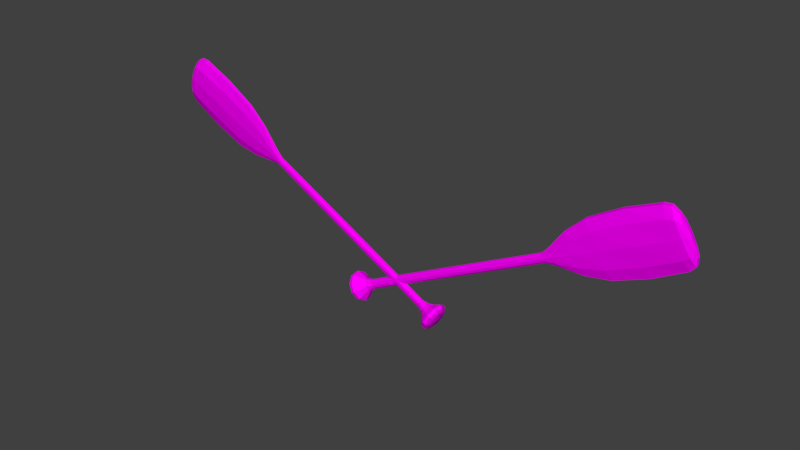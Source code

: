 # Source: MilkyRowBoth.blend  (saved by Blender 2.79.0; exported with 4.5.12 LTS)
import bpy
from mathutils import Matrix  # noqa: F401  (used for matrix-valued properties, if any)

bpy.ops.wm.read_factory_settings(use_empty=True)
scene = bpy.context.scene
scene.name = 'Scene'

# ---- collections
col_collection_1 = bpy.data.collections.new('Collection 1'); scene.collection.children.link(col_collection_1)
col_cookieflexrig = bpy.data.collections.new('cookieFlexRig')  # instanced only; not linked into the scene

# ---- images (referenced by path relative to the original .blend; pixels are not part of the script)
import os
ASSET_DIR = os.environ.get("B2B_ASSET_DIR", "")  # directory of the original .blend (textures are referenced by path, not embedded)
HERE = os.path.dirname(os.path.abspath(__file__))  # packed textures are extracted next to this script under _unpacked/

def load_image(name, relpath, width, height, colorspace="sRGB"):
    """Load a texture the original file referenced (path relative to the .blend, or extracted next to this script)."""
    p = next((c for c in (os.path.join(HERE, relpath), os.path.join(ASSET_DIR, relpath)) if relpath and os.path.exists(c)), "")
    if p:
        img = bpy.data.images.load(p, check_existing=True)
        img.name = name
    else:  # same state as the original file: an image datablock whose file is absent (Cycles renders it pink)
        img = bpy.data.images.new(name, width, height)
        img.source = "FILE"
        img.filepath = "//" + (relpath or name)
    img.colorspace_settings.name = colorspace
    return img
img_1_jpg = load_image('1.jpg', '1.jpg', 1024, 1024, 'sRGB')

# ---- materials (node trees are filled in below, after node groups)
mat_wood = bpy.data.materials.new('Wood')
mat_wood.alpha_threshold = 0.0
mat_wood.roughness = 0.5

# ---- material node trees
mat_wood.use_nodes = True; mat_wood.node_tree.nodes.clear()
_N = mat_wood.node_tree.nodes; _L = mat_wood.node_tree.links
n0 = _N.new('ShaderNodeOutputMaterial'); n0.name = 'Material Output'; n0.location = (300, 300)
n1 = _N.new('ShaderNodeBsdfDiffuse'); n1.name = 'Diffuse BSDF'; n1.location = (67, 304)
n2 = _N.new('ShaderNodeTexImage'); n2.name = 'Image Texture'; n2.location = (-105, 326)
n2.width = 140
n2.image = img_1_jpg
_L.new(n1.outputs[0], n0.inputs[0])
_L.new(n2.outputs[0], n1.inputs[0])
n0.is_active_output = True

# ---- world
world_world = bpy.data.worlds.new('World'); scene.world = world_world
world_world.color = (0.05088, 0.05088, 0.05088)
world_world.use_sun_shadow = False
world_world.sun_shadow_jitter_overblur = 0.0
world_world.cycles.sampling_method = 'MANUAL'

# ---- meshes
me_circle_001 = bpy.data.meshes.new('Circle.001')
me_circle_001.from_pydata([(8.069e-08, 3.301, -0.6099), (-2.171, 2.67, -0.6099), (-3.513, 1.02, -0.6099), (-3.513, -1.02, -0.6099), (-2.171, -2.67, -0.6099), (4.036e-07, -3.301, -0.6099), (2.171, -2.67, -0.6099), (3.513, -1.02, -0.6099), (3.513, 1.02, -0.6099), (2.171, 2.67, -0.6099), (8.595e-08, 4.477, -1.544), (-2.945, 3.622, -1.544), (-4.765, 1.384, -1.544), (-4.765, -1.384, -1.544), (-2.945, -3.622, -1.544), (5.24e-07, -4.477, -1.544), (2.945, -3.622, -1.544), (4.765, -1.384, -1.544), (4.765, 1.384, -1.544), (2.945, 3.622, -1.544), (8.221e-08, 4.621, -2.996), (-3.039, 3.738, -2.996), (-4.918, 1.428, -2.996), (-4.918, -1.428, -2.996), (-3.039, -3.738, -2.996), (5.343e-07, -4.621, -2.996), (3.039, -3.738, -2.996), (4.918, -1.428, -2.996), (4.918, 1.428, -2.996), (3.039, 3.738, -2.996), (-1.192e-08, 3.576e-08, -0.04654), (4.204, 1.247, -4.074), (4.204, -1.247, -4.074), (2.598, -3.264, -4.074), (4.554e-07, -4.034, -4.074), (-2.598, -3.264, -4.074), (-4.204, -1.247, -4.074), (-4.204, 1.247, -4.074), (-2.598, 3.264, -4.074), (6.893e-08, 4.034, -4.074), (2.598, 3.264, -4.074), (2.234, 0.5219, -7.54), (2.234, -0.5219, -7.54), (1.381, -1.366, -7.54), (2.308e-07, -1.689, -7.54), (-1.381, -1.366, -7.54), (-2.234, -0.5219, -7.54), (-2.234, 0.5219, -7.54), (-1.381, 1.366, -7.54), (2.545e-08, 1.689, -7.54), (1.381, 1.366, -7.54), (1.612, 0.339, -10.52), (1.612, -0.339, -10.52), (0.9962, -0.8874, -10.52), (1.665e-07, -1.097, -10.52), (-0.9962, -0.8874, -10.52), (-1.612, -0.339, -10.52), (-1.612, 0.339, -10.52), (-0.9962, 0.8874, -10.52), (1.836e-08, 1.097, -10.52), (0.9962, 0.8874, -10.52), (-3.244, 0.9116, -5.397), (-3.244, -0.9116, -5.397), (3.491e-07, -2.95, -5.397), (2.005, -2.387, -5.397), (3.244, 0.9116, -5.397), (2.005, 2.387, -5.397), (-2.005, 2.387, -5.397), (-2.005, -2.387, -5.397), (3.244, -0.9116, -5.397), (5.093e-08, 2.95, -5.397), (1.612, 0.2897, -103.4), (1.612, -0.2897, -103.4), (0.9962, -0.7585, -103.4), (1.665e-07, -0.9376, -103.4), (-0.9962, -0.7585, -103.4), (-1.612, -0.2897, -103.4), (-1.612, 0.2897, -103.4), (-0.9962, 0.7585, -103.4), (1.836e-08, 0.9376, -103.4), (0.9962, 0.7585, -103.4), (1.612, 0.3642, -56.95), (0.9962, 0.9535, -56.95), (-0.9962, 0.9535, -56.95), (-1.612, 0.3642, -56.95), (-0.9962, -0.9535, -56.95), (1.665e-07, -1.179, -56.95), (1.612, -0.3642, -56.95), (1.836e-08, 1.179, -56.95), (-1.612, -0.3642, -56.95), (0.9962, -0.9535, -56.95), (2.69, 0.2939, -107.0), (2.69, -0.2939, -107.0), (1.663, -0.7694, -107.0), (2.859e-07, -0.951, -107.0), (-1.663, -0.7694, -107.0), (-2.69, -0.2939, -107.0), (-2.69, 0.2939, -107.0), (-1.663, 0.7694, -107.0), (3.863e-08, 0.951, -107.0), (1.663, 0.7694, -107.0), (7.125, 0.4172, -117.9), (7.125, -0.4172, -117.9), (4.403, -1.092, -117.9), (7.715e-07, -1.272, -117.9), (-4.403, -1.092, -117.9), (-7.125, -0.4172, -117.9), (-7.125, 0.4172, -117.9), (-4.403, 1.092, -117.9), (1.166e-07, 1.311, -117.9), (4.403, 1.092, -117.9), (9.709, 0.5373, -128.8), (9.709, -0.5373, -128.8), (6.001, -1.407, -128.8), (1.072e-06, -1.661, -128.8), (-6.001, -1.407, -128.8), (-9.709, -0.5373, -128.8), (-9.709, 0.5373, -128.8), (-6.001, 1.407, -128.8), (1.793e-07, 1.622, -128.8), (6.001, 1.407, -128.8), (10.57, 0.6262, -144.9), (10.57, -0.6262, -144.9), (6.532, -1.639, -144.9), (1.15e-06, -2.047, -144.9), (-6.532, -1.639, -144.9), (-10.57, -0.6262, -144.9), (-10.57, 0.6262, -144.9), (-6.532, 1.639, -144.9), (1.785e-07, 2.026, -144.9), (6.532, 1.639, -144.9), (9.882, 0.7574, -160.9), (9.882, -0.7574, -160.9), (6.108, -1.983, -160.9), (1.069e-06, -2.283, -160.9), (-6.108, -1.983, -160.9), (-9.882, -0.7574, -160.9), (-9.882, 0.7574, -160.9), (-6.108, 1.983, -160.9), (1.607e-07, 2.227, -160.9), (6.108, 1.983, -160.9), (8.929, 0.7574, -163.9), (8.929, -0.7574, -163.9), (5.518, -1.983, -163.9), (9.751e-07, -2.339, -163.9), (-5.518, -1.983, -163.9), (-8.929, -0.7574, -163.9), (-8.929, 0.7574, -163.9), (-5.518, 1.983, -163.9), (1.544e-07, 2.227, -163.9), (5.518, 1.983, -163.9), (6.467, 0.5486, -165.7), (6.467, -0.5486, -165.7), (3.997, -1.436, -165.7), (7.458e-07, -1.775, -165.7), (-3.997, -1.436, -165.7), (-6.467, -0.5486, -165.7), (-6.467, 0.5486, -165.7), (-3.997, 1.436, -165.7), (1.513e-07, 1.775, -165.7), (3.997, 1.436, -165.7), (-2.384e-08, -2.146e-07, -166.4)], [], [(0, 9, 19, 10), (7, 6, 16, 17), (4, 3, 13, 14), (1, 0, 10, 11), (8, 7, 17, 18), (5, 4, 14, 15), (2, 1, 11, 12), (9, 8, 18, 19), (6, 5, 15, 16), (3, 2, 12, 13), (0, 1, 30), (3, 4, 30), (6, 7, 30), (9, 0, 30), (17, 16, 26, 27), (14, 13, 23, 24), (11, 10, 20, 21), (18, 17, 27, 28), (15, 14, 24, 25), (12, 11, 21, 22), (19, 18, 28, 29), (16, 15, 25, 26), (13, 12, 22, 23), (10, 19, 29, 20), (7, 8, 30), (4, 5, 30), (1, 2, 30), (8, 9, 30), (5, 6, 30), (2, 3, 30), (21, 20, 39, 38), (28, 27, 32, 31), (25, 24, 35, 34), (22, 21, 38, 37), (29, 28, 31, 40), (26, 25, 34, 33), (23, 22, 37, 36), (20, 29, 40, 39), (27, 26, 33, 32), (24, 23, 36, 35), (62, 61, 47, 46), (64, 63, 44, 43), (66, 65, 41, 50), (61, 67, 48, 47), (63, 68, 45, 44), (65, 69, 42, 41), (67, 70, 49, 48), (70, 66, 50, 49), (68, 62, 46, 45), (69, 64, 43, 42), (43, 44, 54, 53), (50, 41, 51, 60), (47, 48, 58, 57), (44, 45, 55, 54), (41, 42, 52, 51), (48, 49, 59, 58), (45, 46, 56, 55), (42, 43, 53, 52), (49, 50, 60, 59), (46, 47, 57, 56), (32, 33, 64, 69), (35, 36, 62, 68), (39, 40, 66, 70), (38, 39, 70, 67), (31, 32, 69, 65), (34, 35, 68, 63), (37, 38, 67, 61), (40, 31, 65, 66), (33, 34, 63, 64), (36, 37, 61, 62), (82, 81, 71, 80), (84, 83, 78, 77), (86, 85, 75, 74), (81, 87, 72, 71), (83, 88, 79, 78), (85, 89, 76, 75), (87, 90, 73, 72), (88, 82, 80, 79), (89, 84, 77, 76), (90, 86, 74, 73), (53, 54, 86, 90), (56, 57, 84, 89), (59, 60, 82, 88), (52, 53, 90, 87), (55, 56, 89, 85), (58, 59, 88, 83), (51, 52, 87, 81), (54, 55, 85, 86), (57, 58, 83, 84), (60, 51, 81, 82), (74, 75, 95, 94), (71, 72, 92, 91), (78, 79, 99, 98), (75, 76, 96, 95), (72, 73, 93, 92), (79, 80, 100, 99), (76, 77, 97, 96), (73, 74, 94, 93), (80, 71, 91, 100), (77, 78, 98, 97), (95, 96, 106, 105), (92, 93, 103, 102), (99, 100, 110, 109), (96, 97, 107, 106), (93, 94, 104, 103), (100, 91, 101, 110), (97, 98, 108, 107), (94, 95, 105, 104), (91, 92, 102, 101), (98, 99, 109, 108), (102, 103, 113, 112), (109, 110, 120, 119), (106, 107, 117, 116), (103, 104, 114, 113), (110, 101, 111, 120), (107, 108, 118, 117), (104, 105, 115, 114), (101, 102, 112, 111), (108, 109, 119, 118), (105, 106, 116, 115), (119, 120, 130, 129), (116, 117, 127, 126), (113, 114, 124, 123), (120, 111, 121, 130), (117, 118, 128, 127), (114, 115, 125, 124), (111, 112, 122, 121), (118, 119, 129, 128), (115, 116, 126, 125), (112, 113, 123, 122), (126, 127, 137, 136), (123, 124, 134, 133), (130, 121, 131, 140), (127, 128, 138, 137), (124, 125, 135, 134), (121, 122, 132, 131), (128, 129, 139, 138), (125, 126, 136, 135), (122, 123, 133, 132), (129, 130, 140, 139), (133, 134, 144, 143), (140, 131, 141, 150), (137, 138, 148, 147), (134, 135, 145, 144), (131, 132, 142, 141), (138, 139, 149, 148), (135, 136, 146, 145), (132, 133, 143, 142), (139, 140, 150, 149), (136, 137, 147, 146), (150, 141, 151, 160), (147, 148, 158, 157), (144, 145, 155, 154), (141, 142, 152, 151), (148, 149, 159, 158), (145, 146, 156, 155), (142, 143, 153, 152), (149, 150, 160, 159), (146, 147, 157, 156), (143, 144, 154, 153), (154, 155, 161), (151, 152, 161), (158, 159, 161), (155, 156, 161), (152, 153, 161), (159, 160, 161), (156, 157, 161), (153, 154, 161), (160, 151, 161), (157, 158, 161)])
_uv = me_circle_001.uv_layers.new(name='UVMap')
_uv.uv.foreach_set('vector', [0.1878, 1.744, 0.1751, 1.718, 0.1843, 1.708, 0.2101, 1.736, 0.1529, 1.699, 0.1419, 1.696, 0.1437, 1.688, 0.1562, 1.691, 0.119, 1.695, 0.108, 1.698, 0.1051, 1.69, 0.1175, 1.688, 0.08515, 1.716, 0.07138, 1.741, 0.05022, 1.731, 0.07658, 1.706, 0.1636, 1.705, 0.1529, 1.699, 0.1562, 1.691, 0.1687, 1.697, 0.1305, 1.694, 0.119, 1.695, 0.1175, 1.688, 0.1306, 1.687, 0.0971, 1.704, 0.08515, 1.716, 0.07658, 1.706, 0.0923, 1.695, 0.1751, 1.718, 0.1636, 1.705, 0.1687, 1.697, 0.1843, 1.708, 0.1419, 1.696, 0.1305, 1.694, 0.1306, 1.687, 0.1437, 1.688, 0.108, 1.698, 0.0971, 1.704, 0.0923, 1.695, 0.1051, 1.69, 0.07138, 1.741, 0.08515, 1.716, 0.1296, 1.737, 0.108, 1.698, 0.119, 1.695, 0.1296, 1.737, 0.1419, 1.696, 0.1529, 1.699, 0.1296, 1.737, 0.1751, 1.718, 0.1878, 1.744, 0.1296, 1.737, 0.1562, 1.691, 0.1437, 1.688, 0.145, 1.682, 0.1583, 1.684, 0.1175, 1.688, 0.1051, 1.69, 0.103, 1.684, 0.1164, 1.681, 0.07658, 1.706, 0.05022, 1.731, 0.03633, 1.713, 0.0708, 1.696, 0.1687, 1.697, 0.1562, 1.691, 0.1583, 1.684, 0.172, 1.69, 0.1306, 1.687, 0.1175, 1.688, 0.1164, 1.681, 0.1307, 1.68, 0.0923, 1.695, 0.07658, 1.706, 0.0708, 1.696, 0.08912, 1.688, 0.1843, 1.708, 0.1687, 1.697, 0.172, 1.69, 0.1907, 1.698, 0.1437, 1.688, 0.1306, 1.687, 0.1307, 1.68, 0.145, 1.682, 0.1051, 1.69, 0.0923, 1.695, 0.08912, 1.688, 0.103, 1.684, 0.2101, 1.736, 0.1843, 1.708, 0.1907, 1.698, 0.2256, 1.717, 0.1529, 1.699, 0.1636, 1.705, 0.1296, 1.737, 0.119, 1.695, 0.1305, 1.694, 0.1296, 1.737, 0.08515, 1.716, 0.0971, 1.704, 0.1296, 1.737, 0.1636, 1.705, 0.1751, 1.718, 0.1296, 1.737, 0.1305, 1.694, 0.1419, 1.696, 0.1296, 1.737, 0.0971, 1.704, 0.108, 1.698, 0.1296, 1.737, 0.0708, 1.696, 0.03633, 1.713, 0.03321, 1.694, 0.06618, 1.686, 0.172, 1.69, 0.1583, 1.684, 0.1597, 1.678, 0.1754, 1.681, 0.1307, 1.68, 0.1164, 1.681, 0.1163, 1.675, 0.1308, 1.674, 0.08912, 1.688, 0.0708, 1.696, 0.06618, 1.686, 0.08618, 1.68, 0.1907, 1.698, 0.172, 1.69, 0.1754, 1.681, 0.1959, 1.688, 0.145, 1.682, 0.1307, 1.68, 0.1308, 1.674, 0.1453, 1.675, 0.103, 1.684, 0.08912, 1.688, 0.08618, 1.68, 0.1017, 1.677, 0.2256, 1.717, 0.1907, 1.698, 0.1959, 1.688, 0.2299, 1.698, 0.1583, 1.684, 0.145, 1.682, 0.1453, 1.675, 0.1597, 1.678, 0.1164, 1.681, 0.103, 1.684, 0.1017, 1.677, 0.1163, 1.675, 0.09984, 1.664, 0.08391, 1.667, 0.08447, 1.638, 0.09833, 1.637, 0.1466, 1.664, 0.131, 1.664, 0.1314, 1.638, 0.1491, 1.638, 0.1992, 1.67, 0.1786, 1.667, 0.1789, 1.638, 0.1961, 1.636, 0.08391, 1.667, 0.06387, 1.669, 0.06767, 1.636, 0.08447, 1.638, 0.131, 1.664, 0.1153, 1.663, 0.1137, 1.637, 0.1314, 1.638, 0.1786, 1.667, 0.1621, 1.666, 0.1647, 1.638, 0.1789, 1.638, 0.06387, 1.669, 0.03595, 1.668, 0.04693, 1.632, 0.06767, 1.636, 0.2283, 1.671, 0.1992, 1.67, 0.1961, 1.636, 0.2176, 1.632, 0.1153, 1.663, 0.09984, 1.664, 0.09833, 1.637, 0.1137, 1.637, 0.1621, 1.666, 0.1466, 1.664, 0.1491, 1.638, 0.1647, 1.638, 0.1491, 1.638, 0.1314, 1.638, 0.1315, 1.591, 0.1486, 1.59, 0.1961, 1.636, 0.1789, 1.638, 0.1743, 1.589, 0.1879, 1.588, 0.08447, 1.638, 0.06767, 1.636, 0.07549, 1.589, 0.08897, 1.59, 0.1314, 1.638, 0.1137, 1.637, 0.1146, 1.59, 0.1315, 1.591, 0.1789, 1.638, 0.1647, 1.638, 0.1623, 1.59, 0.1743, 1.589, 0.06767, 1.636, 0.04693, 1.632, 0.05907, 1.587, 0.07549, 1.589, 0.1137, 1.637, 0.09833, 1.637, 0.1009, 1.59, 0.1146, 1.59, 0.1647, 1.638, 0.1491, 1.638, 0.1486, 1.59, 0.1623, 1.59, 0.2176, 1.632, 0.1961, 1.636, 0.1879, 1.588, 0.2045, 1.586, 0.09833, 1.637, 0.08447, 1.638, 0.08897, 1.59, 0.1009, 1.59, 0.1597, 1.678, 0.1453, 1.675, 0.1466, 1.664, 0.1621, 1.666, 0.1163, 1.675, 0.1017, 1.677, 0.09984, 1.664, 0.1153, 1.663, 0.2299, 1.698, 0.1959, 1.688, 0.1992, 1.67, 0.2283, 1.671, 0.06618, 1.686, 0.03321, 1.694, 0.03595, 1.668, 0.06387, 1.669, 0.1754, 1.681, 0.1597, 1.678, 0.1621, 1.666, 0.1786, 1.667, 0.1308, 1.674, 0.1163, 1.675, 0.1153, 1.663, 0.131, 1.664, 0.08618, 1.68, 0.06618, 1.686, 0.06387, 1.669, 0.08391, 1.667, 0.1959, 1.688, 0.1754, 1.681, 0.1786, 1.667, 0.1992, 1.67, 0.1453, 1.675, 0.1308, 1.674, 0.131, 1.664, 0.1466, 1.664, 0.1017, 1.677, 0.08618, 1.68, 0.08391, 1.667, 0.09984, 1.664, 0.1806, 0.8401, 0.1671, 0.8402, 0.1601, 0.09164, 0.1733, 0.09434, 0.0823, 0.841, 0.06878, 0.8411, 0.06161, 0.09536, 0.07473, 0.09245, 0.1247, 0.8406, 0.1084, 0.8408, 0.09981, 0.09084, 0.1174, 0.09066, 0.1671, 0.8402, 0.1545, 0.8403, 0.1487, 0.09069, 0.1601, 0.09164, 0.06878, 0.8411, 0.05241, 0.8413, 0.04543, 0.09914, 0.06161, 0.09536, 0.1084, 0.8408, 0.0949, 0.8409, 0.08609, 0.09116, 0.09981, 0.09084, 0.1545, 0.8403, 0.141, 0.8405, 0.135, 0.09058, 0.1487, 0.09069, 0.197, 0.8399, 0.1806, 0.8401, 0.1733, 0.09434, 0.1895, 0.09785, 0.0949, 0.8409, 0.0823, 0.841, 0.07473, 0.09245, 0.08609, 0.09116, 0.141, 0.8405, 0.1247, 0.8406, 0.1174, 0.09066, 0.135, 0.09058, 0.1486, 1.59, 0.1315, 1.591, 0.1247, 0.8406, 0.141, 0.8405, 0.1009, 1.59, 0.08897, 1.59, 0.0823, 0.841, 0.0949, 0.8409, 0.2045, 1.586, 0.1879, 1.588, 0.1806, 0.8401, 0.197, 0.8399, 0.1623, 1.59, 0.1486, 1.59, 0.141, 0.8405, 0.1545, 0.8403, 0.1146, 1.59, 0.1009, 1.59, 0.0949, 0.8409, 0.1084, 0.8408, 0.07549, 1.589, 0.05907, 1.587, 0.05241, 0.8413, 0.06878, 0.8411, 0.1743, 1.589, 0.1623, 1.59, 0.1545, 0.8403, 0.1671, 0.8402, 0.1315, 1.591, 0.1146, 1.59, 0.1084, 0.8408, 0.1247, 0.8406, 0.08897, 1.59, 0.07549, 1.589, 0.06878, 0.8411, 0.0823, 0.841, 0.1879, 1.588, 0.1743, 1.589, 0.1671, 0.8402, 0.1806, 0.8401, 0.1174, 0.09066, 0.09981, 0.09084, 0.08967, 0.02601, 0.117, 0.02637, 0.1601, 0.09164, 0.1487, 0.09069, 0.1626, 0.02452, 0.1718, 0.02661, 0.06161, 0.09536, 0.04543, 0.09914, 0.02373, 0.04906, 0.04667, 0.0362, 0.09981, 0.09084, 0.08609, 0.09116, 0.0714, 0.02511, 0.08967, 0.02601, 0.1487, 0.09069, 0.135, 0.09058, 0.1443, 0.02564, 0.1626, 0.02452, 0.1895, 0.09785, 0.1733, 0.09434, 0.1874, 0.03523, 0.2104, 0.04773, 0.08609, 0.09116, 0.07473, 0.09245, 0.06221, 0.02734, 0.0714, 0.02511, 0.135, 0.09058, 0.1174, 0.09066, 0.117, 0.02637, 0.1443, 0.02564, 0.1733, 0.09434, 0.1601, 0.09164, 0.1718, 0.02661, 0.1874, 0.03523, 0.07473, 0.09245, 0.06161, 0.09536, 0.04667, 0.0362, 0.06221, 0.02734, 0.08967, 0.02601, 0.0714, 0.02511, 0.02257, -0.1446, 0.05896, -0.1427, 0.1626, 0.02452, 0.1443, 0.02564, 0.173, -0.1433, 0.2094, -0.1456, 0.2104, 0.04773, 0.1874, 0.03523, 0.2532, -0.124, 0.3095, -0.09158, 0.0714, 0.02511, 0.06221, 0.02734, 0.0116, -0.142, 0.02257, -0.1446, 0.1443, 0.02564, 0.117, 0.02637, 0.116, -0.1417, 0.173, -0.1433, 0.1874, 0.03523, 0.1718, 0.02661, 0.2203, -0.143, 0.2532, -0.124, 0.06221, 0.02734, 0.04667, 0.0362, -0.02114, -0.1226, 0.0116, -0.142, 0.117, 0.02637, 0.08967, 0.02601, 0.05896, -0.1427, 0.116, -0.1417, 0.1718, 0.02661, 0.1626, 0.02452, 0.2094, -0.1456, 0.2203, -0.143, 0.04667, 0.0362, 0.02373, 0.04906, -0.0773, -0.08953, -0.02114, -0.1226, 0.2094, -0.1456, 0.173, -0.1433, 0.1868, -0.2798, 0.2322, -0.2821, 0.3095, -0.09158, 0.2532, -0.124, 0.2931, -0.269, 0.3793, -0.2468, 0.02257, -0.1446, 0.0116, -0.142, -0.01466, -0.2799, -0.001516, -0.2812, 0.173, -0.1433, 0.116, -0.1417, 0.1154, -0.2782, 0.1868, -0.2798, 0.2532, -0.124, 0.2203, -0.143, 0.2454, -0.2808, 0.2931, -0.269, 0.0116, -0.142, -0.02114, -0.1226, -0.06245, -0.2677, -0.01466, -0.2799, 0.116, -0.1417, 0.05896, -0.1427, 0.04403, -0.2793, 0.1154, -0.2782, 0.2203, -0.143, 0.2094, -0.1456, 0.2322, -0.2821, 0.2454, -0.2808, -0.02114, -0.1226, -0.0773, -0.08953, -0.1488, -0.2447, -0.06245, -0.2677, 0.05896, -0.1427, 0.02257, -0.1446, -0.001516, -0.2812, 0.04403, -0.2793, 0.3793, -0.2468, 0.2931, -0.269, 0.2972, -0.4778, 0.3987, -0.5017, -0.001516, -0.2812, -0.01466, -0.2799, -0.01549, -0.4688, -0.001872, -0.4671, 0.1868, -0.2798, 0.1154, -0.2782, 0.1148, -0.4583, 0.1855, -0.4621, 0.2931, -0.269, 0.2454, -0.2808, 0.2449, -0.4693, 0.2972, -0.4778, -0.01466, -0.2799, -0.06245, -0.2677, -0.06796, -0.4771, -0.01549, -0.4688, 0.1154, -0.2782, 0.04403, -0.2793, 0.044, -0.4618, 0.1148, -0.4583, 0.2454, -0.2808, 0.2322, -0.2821, 0.2313, -0.4676, 0.2449, -0.4693, -0.06245, -0.2677, -0.1488, -0.2447, -0.1701, -0.5006, -0.06796, -0.4771, 0.04403, -0.2793, -0.001516, -0.2812, -0.001872, -0.4671, 0.044, -0.4618, 0.2322, -0.2821, 0.1868, -0.2798, 0.1855, -0.4621, 0.2313, -0.4676, -0.001872, -0.4671, -0.01549, -0.4688, 0.02676, -0.6132, 0.03769, -0.6083, 0.1855, -0.4621, 0.1148, -0.4583, 0.1145, -0.6114, 0.1624, -0.6064, 0.2972, -0.4778, 0.2449, -0.4693, 0.2022, -0.6132, 0.2267, -0.6434, -0.01549, -0.4688, -0.06796, -0.4771, 0.002358, -0.6435, 0.02676, -0.6132, 0.1148, -0.4583, 0.044, -0.4618, 0.06657, -0.6064, 0.1145, -0.6114, 0.2449, -0.4693, 0.2313, -0.4676, 0.1915, -0.6085, 0.2022, -0.6132, -0.06796, -0.4771, -0.1701, -0.5006, -0.02271, -0.7443, 0.002358, -0.6435, 0.044, -0.4618, -0.001872, -0.4671, 0.03769, -0.6083, 0.06657, -0.6064, 0.2313, -0.4676, 0.1855, -0.4621, 0.1624, -0.6064, 0.1915, -0.6085, 0.3987, -0.5017, 0.2972, -0.4778, 0.2267, -0.6434, 0.2516, -0.7443, 0.1624, -0.6064, 0.1145, -0.6114, 0.1145, -0.6386, 0.1599, -0.6292, 0.2267, -0.6434, 0.2022, -0.6132, 0.1907, -0.6312, 0.196, -0.6592, 0.02676, -0.6132, 0.002358, -0.6435, 0.03302, -0.6592, 0.03837, -0.6315, 0.1145, -0.6114, 0.06657, -0.6064, 0.06903, -0.6292, 0.1145, -0.6386, 0.2022, -0.6132, 0.1915, -0.6085, 0.1826, -0.6264, 0.1907, -0.6312, 0.002358, -0.6435, -0.02271, -0.7443, 0.0462, -0.7426, 0.03302, -0.6592, 0.06657, -0.6064, 0.03769, -0.6083, 0.04614, -0.6261, 0.06903, -0.6292, 0.1915, -0.6085, 0.1624, -0.6064, 0.1599, -0.6292, 0.1826, -0.6264, 0.2516, -0.7443, 0.2267, -0.6434, 0.196, -0.6592, 0.1827, -0.7427, 0.03769, -0.6083, 0.02676, -0.6132, 0.03837, -0.6315, 0.04614, -0.6261, 0.196, -0.6592, 0.1907, -0.6312, 0.1785, -0.647, 0.1711, -0.6698, 0.03837, -0.6315, 0.03302, -0.6592, 0.05786, -0.6697, 0.05052, -0.6469, 0.1145, -0.6386, 0.06903, -0.6292, 0.07609, -0.647, 0.1145, -0.6601, 0.1907, -0.6312, 0.1826, -0.6264, 0.1722, -0.6415, 0.1785, -0.647, 0.03302, -0.6592, 0.0462, -0.7426, 0.08485, -0.725, 0.05786, -0.6697, 0.06903, -0.6292, 0.04614, -0.6261, 0.05667, -0.6415, 0.07609, -0.647, 0.1826, -0.6264, 0.1599, -0.6292, 0.1528, -0.647, 0.1722, -0.6415, 0.1827, -0.7427, 0.196, -0.6592, 0.1711, -0.6698, 0.1441, -0.7251, 0.04614, -0.6261, 0.03837, -0.6315, 0.05052, -0.6469, 0.05667, -0.6415, 0.1599, -0.6292, 0.1145, -0.6386, 0.1145, -0.6601, 0.1528, -0.647, 0.1145, -0.6601, 0.07609, -0.647, 0.1145, -0.7003, 0.1785, -0.647, 0.1722, -0.6415, 0.1145, -0.7003, 0.05786, -0.6697, 0.08485, -0.725, 0.1145, -0.7003, 0.07609, -0.647, 0.05667, -0.6415, 0.1145, -0.7003, 0.1722, -0.6415, 0.1528, -0.647, 0.1145, -0.7003, 0.1441, -0.7251, 0.1711, -0.6698, 0.1145, -0.7003, 0.05667, -0.6415, 0.05052, -0.6469, 0.1145, -0.7003, 0.1528, -0.647, 0.1145, -0.6601, 0.1145, -0.7003, 0.1711, -0.6698, 0.1785, -0.647, 0.1145, -0.7003, 0.05052, -0.6469, 0.05786, -0.6697, 0.1145, -0.7003])
me_circle_001.materials.append(mat_wood)
me_circle_001.use_remesh_preserve_volume = False
me_circle_001.use_remesh_preserve_attributes = False
me_circle_001.use_mirror_vertex_groups = False
me_circle_001.update()
me_circle = bpy.data.meshes.new('Circle')
me_circle.from_pydata([(8.069e-08, 3.301, -0.6099), (-2.171, 2.67, -0.6099), (-3.513, 1.02, -0.6099), (-3.513, -1.02, -0.6099), (-2.171, -2.67, -0.6099), (4.036e-07, -3.301, -0.6099), (2.171, -2.67, -0.6099), (3.513, -1.02, -0.6099), (3.513, 1.02, -0.6099), (2.171, 2.67, -0.6099), (8.595e-08, 4.477, -1.544), (-2.945, 3.622, -1.544), (-4.765, 1.384, -1.544), (-4.765, -1.384, -1.544), (-2.945, -3.622, -1.544), (5.24e-07, -4.477, -1.544), (2.945, -3.622, -1.544), (4.765, -1.384, -1.544), (4.765, 1.384, -1.544), (2.945, 3.622, -1.544), (8.221e-08, 4.621, -2.996), (-3.039, 3.738, -2.996), (-4.918, 1.428, -2.996), (-4.918, -1.428, -2.996), (-3.039, -3.738, -2.996), (5.343e-07, -4.621, -2.996), (3.039, -3.738, -2.996), (4.918, -1.428, -2.996), (4.918, 1.428, -2.996), (3.039, 3.738, -2.996), (-1.192e-08, 3.576e-08, -0.04654), (4.204, 1.247, -4.074), (4.204, -1.247, -4.074), (2.598, -3.264, -4.074), (4.554e-07, -4.034, -4.074), (-2.598, -3.264, -4.074), (-4.204, -1.247, -4.074), (-4.204, 1.247, -4.074), (-2.598, 3.264, -4.074), (6.893e-08, 4.034, -4.074), (2.598, 3.264, -4.074), (2.234, 0.5219, -7.54), (2.234, -0.5219, -7.54), (1.381, -1.366, -7.54), (2.308e-07, -1.689, -7.54), (-1.381, -1.366, -7.54), (-2.234, -0.5219, -7.54), (-2.234, 0.5219, -7.54), (-1.381, 1.366, -7.54), (2.545e-08, 1.689, -7.54), (1.381, 1.366, -7.54), (1.612, 0.339, -10.52), (1.612, -0.339, -10.52), (0.9962, -0.8874, -10.52), (1.665e-07, -1.097, -10.52), (-0.9962, -0.8874, -10.52), (-1.612, -0.339, -10.52), (-1.612, 0.339, -10.52), (-0.9962, 0.8874, -10.52), (1.836e-08, 1.097, -10.52), (0.9962, 0.8874, -10.52), (-3.244, 0.9116, -5.397), (-3.244, -0.9116, -5.397), (3.491e-07, -2.95, -5.397), (2.005, -2.387, -5.397), (3.244, 0.9116, -5.397), (2.005, 2.387, -5.397), (-2.005, 2.387, -5.397), (-2.005, -2.387, -5.397), (3.244, -0.9116, -5.397), (5.093e-08, 2.95, -5.397), (1.612, 0.2897, -103.4), (1.612, -0.2897, -103.4), (0.9962, -0.7585, -103.4), (1.665e-07, -0.9376, -103.4), (-0.9962, -0.7585, -103.4), (-1.612, -0.2897, -103.4), (-1.612, 0.2897, -103.4), (-0.9962, 0.7585, -103.4), (1.836e-08, 0.9376, -103.4), (0.9962, 0.7585, -103.4), (1.612, 0.3642, -56.95), (0.9962, 0.9535, -56.95), (-0.9962, 0.9535, -56.95), (-1.612, 0.3642, -56.95), (-0.9962, -0.9535, -56.95), (1.665e-07, -1.179, -56.95), (1.612, -0.3642, -56.95), (1.836e-08, 1.179, -56.95), (-1.612, -0.3642, -56.95), (0.9962, -0.9535, -56.95), (2.69, 0.2939, -107.0), (2.69, -0.2939, -107.0), (1.663, -0.7694, -107.0), (2.859e-07, -0.951, -107.0), (-1.663, -0.7694, -107.0), (-2.69, -0.2939, -107.0), (-2.69, 0.2939, -107.0), (-1.663, 0.7694, -107.0), (3.863e-08, 0.951, -107.0), (1.663, 0.7694, -107.0), (7.125, 0.4172, -117.9), (7.125, -0.4172, -117.9), (4.403, -1.092, -117.9), (7.715e-07, -1.272, -117.9), (-4.403, -1.092, -117.9), (-7.125, -0.4172, -117.9), (-7.125, 0.4172, -117.9), (-4.403, 1.092, -117.9), (1.166e-07, 1.311, -117.9), (4.403, 1.092, -117.9), (9.709, 0.5373, -128.8), (9.709, -0.5373, -128.8), (6.001, -1.407, -128.8), (1.072e-06, -1.661, -128.8), (-6.001, -1.407, -128.8), (-9.709, -0.5373, -128.8), (-9.709, 0.5373, -128.8), (-6.001, 1.407, -128.8), (1.793e-07, 1.622, -128.8), (6.001, 1.407, -128.8), (10.57, 0.6262, -144.9), (10.57, -0.6262, -144.9), (6.532, -1.639, -144.9), (1.15e-06, -2.047, -144.9), (-6.532, -1.639, -144.9), (-10.57, -0.6262, -144.9), (-10.57, 0.6262, -144.9), (-6.532, 1.639, -144.9), (1.785e-07, 2.026, -144.9), (6.532, 1.639, -144.9), (9.882, 0.7574, -160.9), (9.882, -0.7574, -160.9), (6.108, -1.983, -160.9), (1.069e-06, -2.283, -160.9), (-6.108, -1.983, -160.9), (-9.882, -0.7574, -160.9), (-9.882, 0.7574, -160.9), (-6.108, 1.983, -160.9), (1.607e-07, 2.227, -160.9), (6.108, 1.983, -160.9), (8.929, 0.7574, -163.9), (8.929, -0.7574, -163.9), (5.518, -1.983, -163.9), (9.751e-07, -2.339, -163.9), (-5.518, -1.983, -163.9), (-8.929, -0.7574, -163.9), (-8.929, 0.7574, -163.9), (-5.518, 1.983, -163.9), (1.544e-07, 2.227, -163.9), (5.518, 1.983, -163.9), (6.467, 0.5486, -165.7), (6.467, -0.5486, -165.7), (3.997, -1.436, -165.7), (7.458e-07, -1.775, -165.7), (-3.997, -1.436, -165.7), (-6.467, -0.5486, -165.7), (-6.467, 0.5486, -165.7), (-3.997, 1.436, -165.7), (1.513e-07, 1.775, -165.7), (3.997, 1.436, -165.7), (-2.384e-08, -2.146e-07, -166.4)], [], [(0, 9, 19, 10), (7, 6, 16, 17), (4, 3, 13, 14), (1, 0, 10, 11), (8, 7, 17, 18), (5, 4, 14, 15), (2, 1, 11, 12), (9, 8, 18, 19), (6, 5, 15, 16), (3, 2, 12, 13), (0, 1, 30), (3, 4, 30), (6, 7, 30), (9, 0, 30), (17, 16, 26, 27), (14, 13, 23, 24), (11, 10, 20, 21), (18, 17, 27, 28), (15, 14, 24, 25), (12, 11, 21, 22), (19, 18, 28, 29), (16, 15, 25, 26), (13, 12, 22, 23), (10, 19, 29, 20), (7, 8, 30), (4, 5, 30), (1, 2, 30), (8, 9, 30), (5, 6, 30), (2, 3, 30), (21, 20, 39, 38), (28, 27, 32, 31), (25, 24, 35, 34), (22, 21, 38, 37), (29, 28, 31, 40), (26, 25, 34, 33), (23, 22, 37, 36), (20, 29, 40, 39), (27, 26, 33, 32), (24, 23, 36, 35), (62, 61, 47, 46), (64, 63, 44, 43), (66, 65, 41, 50), (61, 67, 48, 47), (63, 68, 45, 44), (65, 69, 42, 41), (67, 70, 49, 48), (70, 66, 50, 49), (68, 62, 46, 45), (69, 64, 43, 42), (43, 44, 54, 53), (50, 41, 51, 60), (47, 48, 58, 57), (44, 45, 55, 54), (41, 42, 52, 51), (48, 49, 59, 58), (45, 46, 56, 55), (42, 43, 53, 52), (49, 50, 60, 59), (46, 47, 57, 56), (32, 33, 64, 69), (35, 36, 62, 68), (39, 40, 66, 70), (38, 39, 70, 67), (31, 32, 69, 65), (34, 35, 68, 63), (37, 38, 67, 61), (40, 31, 65, 66), (33, 34, 63, 64), (36, 37, 61, 62), (82, 81, 71, 80), (84, 83, 78, 77), (86, 85, 75, 74), (81, 87, 72, 71), (83, 88, 79, 78), (85, 89, 76, 75), (87, 90, 73, 72), (88, 82, 80, 79), (89, 84, 77, 76), (90, 86, 74, 73), (53, 54, 86, 90), (56, 57, 84, 89), (59, 60, 82, 88), (52, 53, 90, 87), (55, 56, 89, 85), (58, 59, 88, 83), (51, 52, 87, 81), (54, 55, 85, 86), (57, 58, 83, 84), (60, 51, 81, 82), (74, 75, 95, 94), (71, 72, 92, 91), (78, 79, 99, 98), (75, 76, 96, 95), (72, 73, 93, 92), (79, 80, 100, 99), (76, 77, 97, 96), (73, 74, 94, 93), (80, 71, 91, 100), (77, 78, 98, 97), (95, 96, 106, 105), (92, 93, 103, 102), (99, 100, 110, 109), (96, 97, 107, 106), (93, 94, 104, 103), (100, 91, 101, 110), (97, 98, 108, 107), (94, 95, 105, 104), (91, 92, 102, 101), (98, 99, 109, 108), (102, 103, 113, 112), (109, 110, 120, 119), (106, 107, 117, 116), (103, 104, 114, 113), (110, 101, 111, 120), (107, 108, 118, 117), (104, 105, 115, 114), (101, 102, 112, 111), (108, 109, 119, 118), (105, 106, 116, 115), (119, 120, 130, 129), (116, 117, 127, 126), (113, 114, 124, 123), (120, 111, 121, 130), (117, 118, 128, 127), (114, 115, 125, 124), (111, 112, 122, 121), (118, 119, 129, 128), (115, 116, 126, 125), (112, 113, 123, 122), (126, 127, 137, 136), (123, 124, 134, 133), (130, 121, 131, 140), (127, 128, 138, 137), (124, 125, 135, 134), (121, 122, 132, 131), (128, 129, 139, 138), (125, 126, 136, 135), (122, 123, 133, 132), (129, 130, 140, 139), (133, 134, 144, 143), (140, 131, 141, 150), (137, 138, 148, 147), (134, 135, 145, 144), (131, 132, 142, 141), (138, 139, 149, 148), (135, 136, 146, 145), (132, 133, 143, 142), (139, 140, 150, 149), (136, 137, 147, 146), (150, 141, 151, 160), (147, 148, 158, 157), (144, 145, 155, 154), (141, 142, 152, 151), (148, 149, 159, 158), (145, 146, 156, 155), (142, 143, 153, 152), (149, 150, 160, 159), (146, 147, 157, 156), (143, 144, 154, 153), (154, 155, 161), (151, 152, 161), (158, 159, 161), (155, 156, 161), (152, 153, 161), (159, 160, 161), (156, 157, 161), (153, 154, 161), (160, 151, 161), (157, 158, 161)])
_uv = me_circle.uv_layers.new(name='UVMap')
_uv.uv.foreach_set('vector', [0.1878, 1.744, 0.1751, 1.718, 0.1843, 1.708, 0.2101, 1.736, 0.1529, 1.699, 0.1419, 1.696, 0.1437, 1.688, 0.1562, 1.691, 0.119, 1.695, 0.108, 1.698, 0.1051, 1.69, 0.1175, 1.688, 0.08515, 1.716, 0.07138, 1.741, 0.05022, 1.731, 0.07658, 1.706, 0.1636, 1.705, 0.1529, 1.699, 0.1562, 1.691, 0.1687, 1.697, 0.1305, 1.694, 0.119, 1.695, 0.1175, 1.688, 0.1306, 1.687, 0.0971, 1.704, 0.08515, 1.716, 0.07658, 1.706, 0.0923, 1.695, 0.1751, 1.718, 0.1636, 1.705, 0.1687, 1.697, 0.1843, 1.708, 0.1419, 1.696, 0.1305, 1.694, 0.1306, 1.687, 0.1437, 1.688, 0.108, 1.698, 0.0971, 1.704, 0.0923, 1.695, 0.1051, 1.69, 0.07138, 1.741, 0.08515, 1.716, 0.1296, 1.737, 0.108, 1.698, 0.119, 1.695, 0.1296, 1.737, 0.1419, 1.696, 0.1529, 1.699, 0.1296, 1.737, 0.1751, 1.718, 0.1878, 1.744, 0.1296, 1.737, 0.1562, 1.691, 0.1437, 1.688, 0.145, 1.682, 0.1583, 1.684, 0.1175, 1.688, 0.1051, 1.69, 0.103, 1.684, 0.1164, 1.681, 0.07658, 1.706, 0.05022, 1.731, 0.03633, 1.713, 0.0708, 1.696, 0.1687, 1.697, 0.1562, 1.691, 0.1583, 1.684, 0.172, 1.69, 0.1306, 1.687, 0.1175, 1.688, 0.1164, 1.681, 0.1307, 1.68, 0.0923, 1.695, 0.07658, 1.706, 0.0708, 1.696, 0.08912, 1.688, 0.1843, 1.708, 0.1687, 1.697, 0.172, 1.69, 0.1907, 1.698, 0.1437, 1.688, 0.1306, 1.687, 0.1307, 1.68, 0.145, 1.682, 0.1051, 1.69, 0.0923, 1.695, 0.08912, 1.688, 0.103, 1.684, 0.2101, 1.736, 0.1843, 1.708, 0.1907, 1.698, 0.2256, 1.717, 0.1529, 1.699, 0.1636, 1.705, 0.1296, 1.737, 0.119, 1.695, 0.1305, 1.694, 0.1296, 1.737, 0.08515, 1.716, 0.0971, 1.704, 0.1296, 1.737, 0.1636, 1.705, 0.1751, 1.718, 0.1296, 1.737, 0.1305, 1.694, 0.1419, 1.696, 0.1296, 1.737, 0.0971, 1.704, 0.108, 1.698, 0.1296, 1.737, 0.0708, 1.696, 0.03633, 1.713, 0.03321, 1.694, 0.06618, 1.686, 0.172, 1.69, 0.1583, 1.684, 0.1597, 1.678, 0.1754, 1.681, 0.1307, 1.68, 0.1164, 1.681, 0.1163, 1.675, 0.1308, 1.674, 0.08912, 1.688, 0.0708, 1.696, 0.06618, 1.686, 0.08618, 1.68, 0.1907, 1.698, 0.172, 1.69, 0.1754, 1.681, 0.1959, 1.688, 0.145, 1.682, 0.1307, 1.68, 0.1308, 1.674, 0.1453, 1.675, 0.103, 1.684, 0.08912, 1.688, 0.08618, 1.68, 0.1017, 1.677, 0.2256, 1.717, 0.1907, 1.698, 0.1959, 1.688, 0.2299, 1.698, 0.1583, 1.684, 0.145, 1.682, 0.1453, 1.675, 0.1597, 1.678, 0.1164, 1.681, 0.103, 1.684, 0.1017, 1.677, 0.1163, 1.675, 0.09984, 1.664, 0.08391, 1.667, 0.08447, 1.638, 0.09833, 1.637, 0.1466, 1.664, 0.131, 1.664, 0.1314, 1.638, 0.1491, 1.638, 0.1992, 1.67, 0.1786, 1.667, 0.1789, 1.638, 0.1961, 1.636, 0.08391, 1.667, 0.06387, 1.669, 0.06767, 1.636, 0.08447, 1.638, 0.131, 1.664, 0.1153, 1.663, 0.1137, 1.637, 0.1314, 1.638, 0.1786, 1.667, 0.1621, 1.666, 0.1647, 1.638, 0.1789, 1.638, 0.06387, 1.669, 0.03595, 1.668, 0.04693, 1.632, 0.06767, 1.636, 0.2283, 1.671, 0.1992, 1.67, 0.1961, 1.636, 0.2176, 1.632, 0.1153, 1.663, 0.09984, 1.664, 0.09833, 1.637, 0.1137, 1.637, 0.1621, 1.666, 0.1466, 1.664, 0.1491, 1.638, 0.1647, 1.638, 0.1491, 1.638, 0.1314, 1.638, 0.1315, 1.591, 0.1486, 1.59, 0.1961, 1.636, 0.1789, 1.638, 0.1743, 1.589, 0.1879, 1.588, 0.08447, 1.638, 0.06767, 1.636, 0.07549, 1.589, 0.08897, 1.59, 0.1314, 1.638, 0.1137, 1.637, 0.1146, 1.59, 0.1315, 1.591, 0.1789, 1.638, 0.1647, 1.638, 0.1623, 1.59, 0.1743, 1.589, 0.06767, 1.636, 0.04693, 1.632, 0.05907, 1.587, 0.07549, 1.589, 0.1137, 1.637, 0.09833, 1.637, 0.1009, 1.59, 0.1146, 1.59, 0.1647, 1.638, 0.1491, 1.638, 0.1486, 1.59, 0.1623, 1.59, 0.2176, 1.632, 0.1961, 1.636, 0.1879, 1.588, 0.2045, 1.586, 0.09833, 1.637, 0.08447, 1.638, 0.08897, 1.59, 0.1009, 1.59, 0.1597, 1.678, 0.1453, 1.675, 0.1466, 1.664, 0.1621, 1.666, 0.1163, 1.675, 0.1017, 1.677, 0.09984, 1.664, 0.1153, 1.663, 0.2299, 1.698, 0.1959, 1.688, 0.1992, 1.67, 0.2283, 1.671, 0.06618, 1.686, 0.03321, 1.694, 0.03595, 1.668, 0.06387, 1.669, 0.1754, 1.681, 0.1597, 1.678, 0.1621, 1.666, 0.1786, 1.667, 0.1308, 1.674, 0.1163, 1.675, 0.1153, 1.663, 0.131, 1.664, 0.08618, 1.68, 0.06618, 1.686, 0.06387, 1.669, 0.08391, 1.667, 0.1959, 1.688, 0.1754, 1.681, 0.1786, 1.667, 0.1992, 1.67, 0.1453, 1.675, 0.1308, 1.674, 0.131, 1.664, 0.1466, 1.664, 0.1017, 1.677, 0.08618, 1.68, 0.08391, 1.667, 0.09984, 1.664, 0.1806, 0.8401, 0.1671, 0.8402, 0.1601, 0.09164, 0.1733, 0.09434, 0.0823, 0.841, 0.06878, 0.8411, 0.06161, 0.09536, 0.07473, 0.09245, 0.1247, 0.8406, 0.1084, 0.8408, 0.09981, 0.09084, 0.1174, 0.09066, 0.1671, 0.8402, 0.1545, 0.8403, 0.1487, 0.09069, 0.1601, 0.09164, 0.06878, 0.8411, 0.05241, 0.8413, 0.04543, 0.09914, 0.06161, 0.09536, 0.1084, 0.8408, 0.0949, 0.8409, 0.08609, 0.09116, 0.09981, 0.09084, 0.1545, 0.8403, 0.141, 0.8405, 0.135, 0.09058, 0.1487, 0.09069, 0.197, 0.8399, 0.1806, 0.8401, 0.1733, 0.09434, 0.1895, 0.09785, 0.0949, 0.8409, 0.0823, 0.841, 0.07473, 0.09245, 0.08609, 0.09116, 0.141, 0.8405, 0.1247, 0.8406, 0.1174, 0.09066, 0.135, 0.09058, 0.1486, 1.59, 0.1315, 1.591, 0.1247, 0.8406, 0.141, 0.8405, 0.1009, 1.59, 0.08897, 1.59, 0.0823, 0.841, 0.0949, 0.8409, 0.2045, 1.586, 0.1879, 1.588, 0.1806, 0.8401, 0.197, 0.8399, 0.1623, 1.59, 0.1486, 1.59, 0.141, 0.8405, 0.1545, 0.8403, 0.1146, 1.59, 0.1009, 1.59, 0.0949, 0.8409, 0.1084, 0.8408, 0.07549, 1.589, 0.05907, 1.587, 0.05241, 0.8413, 0.06878, 0.8411, 0.1743, 1.589, 0.1623, 1.59, 0.1545, 0.8403, 0.1671, 0.8402, 0.1315, 1.591, 0.1146, 1.59, 0.1084, 0.8408, 0.1247, 0.8406, 0.08897, 1.59, 0.07549, 1.589, 0.06878, 0.8411, 0.0823, 0.841, 0.1879, 1.588, 0.1743, 1.589, 0.1671, 0.8402, 0.1806, 0.8401, 0.1174, 0.09066, 0.09981, 0.09084, 0.08967, 0.02601, 0.117, 0.02637, 0.1601, 0.09164, 0.1487, 0.09069, 0.1626, 0.02452, 0.1718, 0.02661, 0.06161, 0.09536, 0.04543, 0.09914, 0.02373, 0.04906, 0.04667, 0.0362, 0.09981, 0.09084, 0.08609, 0.09116, 0.0714, 0.02511, 0.08967, 0.02601, 0.1487, 0.09069, 0.135, 0.09058, 0.1443, 0.02564, 0.1626, 0.02452, 0.1895, 0.09785, 0.1733, 0.09434, 0.1874, 0.03523, 0.2104, 0.04773, 0.08609, 0.09116, 0.07473, 0.09245, 0.06221, 0.02734, 0.0714, 0.02511, 0.135, 0.09058, 0.1174, 0.09066, 0.117, 0.02637, 0.1443, 0.02564, 0.1733, 0.09434, 0.1601, 0.09164, 0.1718, 0.02661, 0.1874, 0.03523, 0.07473, 0.09245, 0.06161, 0.09536, 0.04667, 0.0362, 0.06221, 0.02734, 0.08967, 0.02601, 0.0714, 0.02511, 0.02257, -0.1446, 0.05896, -0.1427, 0.1626, 0.02452, 0.1443, 0.02564, 0.173, -0.1433, 0.2094, -0.1456, 0.2104, 0.04773, 0.1874, 0.03523, 0.2532, -0.124, 0.3095, -0.09158, 0.0714, 0.02511, 0.06221, 0.02734, 0.0116, -0.142, 0.02257, -0.1446, 0.1443, 0.02564, 0.117, 0.02637, 0.116, -0.1417, 0.173, -0.1433, 0.1874, 0.03523, 0.1718, 0.02661, 0.2203, -0.143, 0.2532, -0.124, 0.06221, 0.02734, 0.04667, 0.0362, -0.02114, -0.1226, 0.0116, -0.142, 0.117, 0.02637, 0.08967, 0.02601, 0.05896, -0.1427, 0.116, -0.1417, 0.1718, 0.02661, 0.1626, 0.02452, 0.2094, -0.1456, 0.2203, -0.143, 0.04667, 0.0362, 0.02373, 0.04906, -0.0773, -0.08953, -0.02114, -0.1226, 0.2094, -0.1456, 0.173, -0.1433, 0.1868, -0.2798, 0.2322, -0.2821, 0.3095, -0.09158, 0.2532, -0.124, 0.2931, -0.269, 0.3793, -0.2468, 0.02257, -0.1446, 0.0116, -0.142, -0.01466, -0.2799, -0.001516, -0.2812, 0.173, -0.1433, 0.116, -0.1417, 0.1154, -0.2782, 0.1868, -0.2798, 0.2532, -0.124, 0.2203, -0.143, 0.2454, -0.2808, 0.2931, -0.269, 0.0116, -0.142, -0.02114, -0.1226, -0.06245, -0.2677, -0.01466, -0.2799, 0.116, -0.1417, 0.05896, -0.1427, 0.04403, -0.2793, 0.1154, -0.2782, 0.2203, -0.143, 0.2094, -0.1456, 0.2322, -0.2821, 0.2454, -0.2808, -0.02114, -0.1226, -0.0773, -0.08953, -0.1488, -0.2447, -0.06245, -0.2677, 0.05896, -0.1427, 0.02257, -0.1446, -0.001516, -0.2812, 0.04403, -0.2793, 0.3793, -0.2468, 0.2931, -0.269, 0.2972, -0.4778, 0.3987, -0.5017, -0.001516, -0.2812, -0.01466, -0.2799, -0.01549, -0.4688, -0.001872, -0.4671, 0.1868, -0.2798, 0.1154, -0.2782, 0.1148, -0.4583, 0.1855, -0.4621, 0.2931, -0.269, 0.2454, -0.2808, 0.2449, -0.4693, 0.2972, -0.4778, -0.01466, -0.2799, -0.06245, -0.2677, -0.06796, -0.4771, -0.01549, -0.4688, 0.1154, -0.2782, 0.04403, -0.2793, 0.044, -0.4618, 0.1148, -0.4583, 0.2454, -0.2808, 0.2322, -0.2821, 0.2313, -0.4676, 0.2449, -0.4693, -0.06245, -0.2677, -0.1488, -0.2447, -0.1701, -0.5006, -0.06796, -0.4771, 0.04403, -0.2793, -0.001516, -0.2812, -0.001872, -0.4671, 0.044, -0.4618, 0.2322, -0.2821, 0.1868, -0.2798, 0.1855, -0.4621, 0.2313, -0.4676, -0.001872, -0.4671, -0.01549, -0.4688, 0.02676, -0.6132, 0.03769, -0.6083, 0.1855, -0.4621, 0.1148, -0.4583, 0.1145, -0.6114, 0.1624, -0.6064, 0.2972, -0.4778, 0.2449, -0.4693, 0.2022, -0.6132, 0.2267, -0.6434, -0.01549, -0.4688, -0.06796, -0.4771, 0.002358, -0.6435, 0.02676, -0.6132, 0.1148, -0.4583, 0.044, -0.4618, 0.06657, -0.6064, 0.1145, -0.6114, 0.2449, -0.4693, 0.2313, -0.4676, 0.1915, -0.6085, 0.2022, -0.6132, -0.06796, -0.4771, -0.1701, -0.5006, -0.02271, -0.7443, 0.002358, -0.6435, 0.044, -0.4618, -0.001872, -0.4671, 0.03769, -0.6083, 0.06657, -0.6064, 0.2313, -0.4676, 0.1855, -0.4621, 0.1624, -0.6064, 0.1915, -0.6085, 0.3987, -0.5017, 0.2972, -0.4778, 0.2267, -0.6434, 0.2516, -0.7443, 0.1624, -0.6064, 0.1145, -0.6114, 0.1145, -0.6386, 0.1599, -0.6292, 0.2267, -0.6434, 0.2022, -0.6132, 0.1907, -0.6312, 0.196, -0.6592, 0.02676, -0.6132, 0.002358, -0.6435, 0.03302, -0.6592, 0.03837, -0.6315, 0.1145, -0.6114, 0.06657, -0.6064, 0.06903, -0.6292, 0.1145, -0.6386, 0.2022, -0.6132, 0.1915, -0.6085, 0.1826, -0.6264, 0.1907, -0.6312, 0.002358, -0.6435, -0.02271, -0.7443, 0.0462, -0.7426, 0.03302, -0.6592, 0.06657, -0.6064, 0.03769, -0.6083, 0.04614, -0.6261, 0.06903, -0.6292, 0.1915, -0.6085, 0.1624, -0.6064, 0.1599, -0.6292, 0.1826, -0.6264, 0.2516, -0.7443, 0.2267, -0.6434, 0.196, -0.6592, 0.1827, -0.7427, 0.03769, -0.6083, 0.02676, -0.6132, 0.03837, -0.6315, 0.04614, -0.6261, 0.196, -0.6592, 0.1907, -0.6312, 0.1785, -0.647, 0.1711, -0.6698, 0.03837, -0.6315, 0.03302, -0.6592, 0.05786, -0.6697, 0.05052, -0.6469, 0.1145, -0.6386, 0.06903, -0.6292, 0.07609, -0.647, 0.1145, -0.6601, 0.1907, -0.6312, 0.1826, -0.6264, 0.1722, -0.6415, 0.1785, -0.647, 0.03302, -0.6592, 0.0462, -0.7426, 0.08485, -0.725, 0.05786, -0.6697, 0.06903, -0.6292, 0.04614, -0.6261, 0.05667, -0.6415, 0.07609, -0.647, 0.1826, -0.6264, 0.1599, -0.6292, 0.1528, -0.647, 0.1722, -0.6415, 0.1827, -0.7427, 0.196, -0.6592, 0.1711, -0.6698, 0.1441, -0.7251, 0.04614, -0.6261, 0.03837, -0.6315, 0.05052, -0.6469, 0.05667, -0.6415, 0.1599, -0.6292, 0.1145, -0.6386, 0.1145, -0.6601, 0.1528, -0.647, 0.1145, -0.6601, 0.07609, -0.647, 0.1145, -0.7003, 0.1785, -0.647, 0.1722, -0.6415, 0.1145, -0.7003, 0.05786, -0.6697, 0.08485, -0.725, 0.1145, -0.7003, 0.07609, -0.647, 0.05667, -0.6415, 0.1145, -0.7003, 0.1722, -0.6415, 0.1528, -0.647, 0.1145, -0.7003, 0.1441, -0.7251, 0.1711, -0.6698, 0.1145, -0.7003, 0.05667, -0.6415, 0.05052, -0.6469, 0.1145, -0.7003, 0.1528, -0.647, 0.1145, -0.6601, 0.1145, -0.7003, 0.1711, -0.6698, 0.1785, -0.647, 0.1145, -0.7003, 0.05052, -0.6469, 0.05786, -0.6697, 0.1145, -0.7003])
me_circle.materials.append(mat_wood)
me_circle.use_remesh_preserve_volume = False
me_circle.use_remesh_preserve_attributes = False
me_circle.use_mirror_vertex_groups = False
me_circle.update()
arm_armature = bpy.data.armatures.new('Armature')  # bones are not reproduced

# ---- objects
ob_cookieflexrig_proxy = bpy.data.objects.new('cookieFlexRig_proxy', arm_armature)
ob_circle_001 = bpy.data.objects.new('Circle.001', me_circle_001)
ob_circle = bpy.data.objects.new('Circle', me_circle)
ob_cookieflexrig = bpy.data.objects.new('cookieFlexRig', None)

# ---- transforms, parenting, visibility, modifiers, constraints
ob_cookieflexrig_proxy.location = (0.0, 0.0, 0.0)
ob_cookieflexrig_proxy.display_type = 'WIRE'
ob_cookieflexrig_proxy.lineart.crease_threshold = 0.0
ob_circle_001.parent = ob_cookieflexrig_proxy
ob_circle_001.matrix_parent_inverse = Matrix(((1.031, -0.09298, 0.4751, -0.02935), (-0.1326, -1.129, 0.06677, -0.1148), (0.4656, -0.1158, -1.033, 0.4974), (0.0, 0.0, 0.0, 1.0)))
ob_circle_001.location = (-0.08119, -0.08423, 0.4722)
ob_circle_001.rotation_euler = (0.0, -0.6856, 3.142)
ob_circle_001.scale = (0.006159, 0.006159, 0.004616)
ob_circle_001.lineart.crease_threshold = 0.0
ob_circle.parent = ob_cookieflexrig_proxy
ob_circle.matrix_parent_inverse = Matrix(((1.031, 0.09298, -0.4751, 0.02935), (0.1326, -1.129, 0.06677, -0.1148), (-0.4656, -0.1158, -1.033, 0.4974), (0.0, 0.0, 0.0, 1.0)))
ob_circle.location = (0.08304, -0.08423, 0.4722)
ob_circle.rotation_euler = (0.0, -0.6856, 0.0)
ob_circle.scale = (0.006159, 0.006159, 0.004616)
ob_circle.lineart.crease_threshold = 0.0
ob_cookieflexrig.location = (0.0, 0.0, 0.0)
ob_cookieflexrig.empty_image_offset = (0.0, 0.0)
ob_cookieflexrig.show_instancer_for_render = False
ob_cookieflexrig.instance_type = 'COLLECTION'
ob_cookieflexrig.lineart.crease_threshold = 0.0
ob_cookieflexrig.instance_collection = col_cookieflexrig

# ---- collection membership
col_collection_1.objects.link(ob_cookieflexrig_proxy)
col_collection_1.objects.link(ob_circle_001)
col_collection_1.objects.link(ob_circle)
col_collection_1.objects.link(ob_cookieflexrig)

# ---- scene / render settings (as saved in the file)
scene.frame_start = 1; scene.frame_end = 31; scene.frame_set(1)
scene.render.engine = 'CYCLES'
scene.render.image_settings.file_format = 'FFMPEG'
scene.render.image_settings.color_mode = 'RGB'
scene.render.resolution_percentage = 50
scene.render.dither_intensity = 0.0
scene.cycles.use_denoising = False
scene.cycles.samples = 128
scene.cycles.sampling_pattern = 'TABULATED_SOBOL'
scene.cycles.use_adaptive_sampling = False
scene.cycles.use_light_tree = False
scene.cycles.blur_glossy = 0.0
scene.cycles.sample_clamp_indirect = 0.0
scene.view_settings.view_transform = 'Standard'
bpy.context.view_layer.update()

# ---- added for rendering (the .blend has no active camera and no usable light): camera, sun
cam_auto = bpy.data.cameras.new('AutoCamera')
cam_auto.lens = 50.0
cam_auto.sensor_width = 36.0
cam_auto.clip_end = 1000.0
ob_auto_camera = bpy.data.objects.new('AutoCamera', cam_auto)
scene.collection.objects.link(ob_auto_camera)
ob_auto_camera.location = (1.38949, -1.63107, 1.28576)
ob_auto_camera.rotation_euler = (1.09748, -7.21219e-08, 0.694738)
scene.camera = ob_auto_camera
light_auto_sun = bpy.data.lights.new('AutoSun', 'SUN')
light_auto_sun.energy = 3.0
light_auto_sun.angle = 0.0523599
ob_auto_sun = bpy.data.objects.new('AutoSun', light_auto_sun)
scene.collection.objects.link(ob_auto_sun)
ob_auto_sun.rotation_euler = (0.872665, 0.174533, 0.523599)
bpy.context.view_layer.update()
